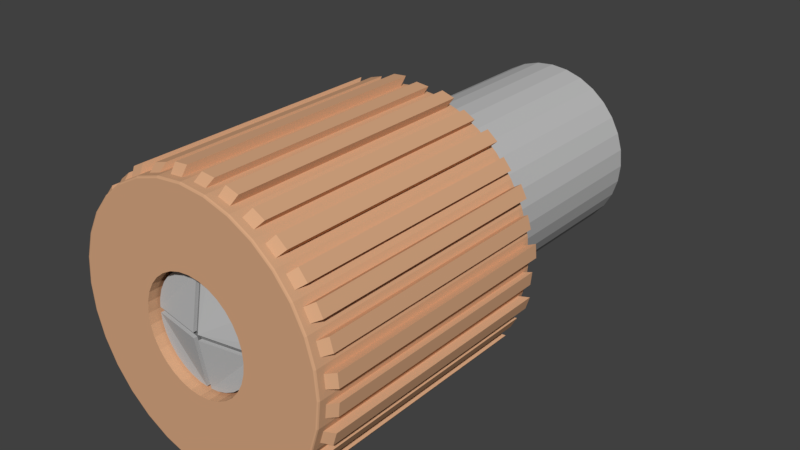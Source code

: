 # Source: Radio_NobR.blend  (saved by Blender 2.79.0; exported with 4.5.12 LTS)
import bpy
from mathutils import Matrix  # noqa: F401  (used for matrix-valued properties, if any)

bpy.ops.wm.read_factory_settings(use_empty=True)
scene = bpy.context.scene
scene.name = 'Scene'

# ---- collections
col_collection_1 = bpy.data.collections.new('Collection 1'); scene.collection.children.link(col_collection_1)

# ---- materials (node trees are filled in below, after node groups)
mat_material_003 = bpy.data.materials.new('Material.003')
mat_material_003.alpha_threshold = 0.0
mat_material_003.use_transparent_shadow = False
mat_material_003.diffuse_color = (0.6926, 0.3919, 0.224, 1.0)
mat_material_003.roughness = 0.5
mat_material_004 = bpy.data.materials.new('Material.004')
mat_material_004.alpha_threshold = 0.0
mat_material_004.use_transparent_shadow = False
mat_material_004.diffuse_color = (0.5122, 0.5122, 0.5122, 1.0)
mat_material_004.roughness = 0.5
mat_material_005 = bpy.data.materials.new('Material.005')
mat_material_005.alpha_threshold = 0.0
mat_material_005.use_transparent_shadow = False
mat_material_005.diffuse_color = (0.1878, 0.1878, 0.1878, 1.0)
mat_material_005.roughness = 0.5

# ---- material node trees

# ---- world
world_world = bpy.data.worlds.new('World'); scene.world = world_world
world_world.color = (0.05088, 0.05088, 0.05088)
world_world.use_sun_shadow = False
world_world.sun_shadow_jitter_overblur = 0.0
world_world.cycles.sampling_method = 'MANUAL'

# ---- meshes
me_cylinder = bpy.data.meshes.new('Cylinder')
me_cylinder.from_pydata([(0.04976, 0.9951, -0.95), (-6.819e-08, 0.4185, 1.0), (0.1453, 0.9857, -0.95), (0.08165, 0.4105, 1.0), (0.4268, 0.9003, -0.95), (0.1602, 0.3867, 1.0), (0.5115, 0.855, -0.95), (0.2325, 0.348, 1.0), (0.7388, 0.6685, -0.95), (0.296, 0.296, 1.0), (0.7997, 0.5942, -0.95), (0.348, 0.2325, 1.0), (0.9384, 0.3348, -0.95), (0.3867, 0.1602, 1.0), (0.9663, 0.2429, -0.95), (0.4105, 0.08165, 1.0), (0.9951, -0.04976, -0.95), (0.4185, 8.05e-08, 1.0), (0.9857, -0.1453, -0.95), (0.4105, -0.08165, 1.0), (0.9003, -0.4268, -0.95), (0.3867, -0.1602, 1.0), (0.855, -0.5115, -0.95), (0.348, -0.2325, 1.0), (0.6685, -0.7388, -0.95), (0.296, -0.296, 1.0), (0.5942, -0.7997, -0.95), (0.2325, -0.348, 1.0), (0.3348, -0.9384, -0.95), (0.1602, -0.3867, 1.0), (0.2429, -0.9663, -0.95), (0.08165, -0.4105, 1.0), (-0.04976, -0.9951, -0.95), (-1.161e-07, -0.4185, 1.0), (-0.1453, -0.9857, -0.95), (-0.08165, -0.4105, 1.0), (-0.4268, -0.9003, -0.95), (-0.1602, -0.3867, 1.0), (-0.5115, -0.855, -0.95), (-0.2325, -0.348, 1.0), (-0.7388, -0.6685, -0.95), (-0.296, -0.296, 1.0), (-0.7998, -0.5942, -0.95), (-0.348, -0.2325, 1.0), (-0.9384, -0.3348, -0.95), (-0.3867, -0.1602, 1.0), (-0.9663, -0.2429, -0.95), (-0.4105, -0.08165, 1.0), (-0.9951, 0.04976, -0.95), (-0.4185, 4.848e-07, 1.0), (-0.9857, 0.1453, -0.95), (-0.4105, 0.08165, 1.0), (-0.9003, 0.4268, -0.95), (-0.3867, 0.1602, 1.0), (-0.855, 0.5115, -0.95), (-0.348, 0.2325, 1.0), (-0.6685, 0.7388, -0.95), (-0.296, 0.296, 1.0), (-0.5942, 0.7998, -0.95), (-0.2325, 0.348, 1.0), (-0.3348, 0.9384, -0.95), (-0.1602, 0.3867, 1.0), (-0.2429, 0.9663, -0.95), (-0.08165, 0.4105, 1.0), (0.07773, 0.3908, 0.8819), (0.02, 0.3965, 0.8819), (0.1525, 0.3681, 0.8819), (0.2214, 0.3313, 0.8819), (0.2817, 0.2817, 0.8819), (0.3313, 0.2214, 0.8819), (0.3681, 0.1525, 0.8819), (0.3908, 0.07773, 0.8819), (0.3965, 0.02, 0.8819), (0.3908, -0.07773, 0.8819), (0.3681, -0.1525, 0.8819), (0.3313, -0.2214, 0.8819), (0.2817, -0.2817, 0.8819), (0.2214, -0.3313, 0.8819), (0.1525, -0.3681, 0.8819), (0.07773, -0.3908, 0.8819), (-0.02, -0.3965, 0.8819), (-0.07773, -0.3908, 0.8819), (-0.1525, -0.3681, 0.8819), (-0.2214, -0.3313, 0.8819), (-0.2817, -0.2817, 0.8819), (-0.3313, -0.2214, 0.8819), (-0.3681, -0.1525, 0.8819), (-0.3908, -0.07773, 0.8819), (-0.3965, -0.02, 0.8819), (-0.3908, 0.07773, 0.8819), (-0.3681, 0.1525, 0.8819), (-0.3313, 0.2214, 0.8819), (-0.2817, 0.2817, 0.8819), (-0.2214, 0.3313, 0.8819), (-0.1525, 0.3681, 0.8819), (-0.07773, 0.3908, 0.8819), (0.2817, 0.2817, 0.9244), (0.08165, 0.4105, 0.8819), (-0.02, 0.3965, 0.8819), (0.1602, 0.3867, 0.8819), (0.2325, 0.348, 0.8819), (0.296, 0.296, 0.8819), (0.348, 0.2325, 0.8819), (0.3867, 0.1602, 0.8819), (0.4105, 0.08165, 0.8819), (0.3965, -0.02, 0.8819), (-0.08165, -0.4105, 0.8819), (0.02, -0.3965, 0.8819), (-0.1602, -0.3867, 0.8819), (-0.2325, -0.348, 0.8819), (-0.296, -0.296, 0.8819), (-0.348, -0.2325, 0.8819), (-0.3867, -0.1602, 0.8819), (-0.4105, -0.08165, 0.8819), (-0.3965, 0.02, 0.8819), (0.2214, 0.3313, 0.9244), (0.1525, 0.3681, 0.9244), (0.4105, -0.08165, 0.8819), (0.4185, 7.533e-08, 0.8819), (0.3867, -0.1602, 0.8819), (0.348, -0.2325, 0.8819), (0.296, -0.296, 0.8819), (0.2325, -0.348, 0.8819), (0.1602, -0.3867, 0.8819), (0.08165, -0.4105, 0.8819), (-1.161e-07, -0.4185, 0.8819), (-0.4105, 0.08165, 0.8819), (-0.4185, 4.796e-07, 0.8819), (-0.3867, 0.1602, 0.8819), (-0.348, 0.2325, 0.8819), (-0.296, 0.296, 0.8819), (-0.2325, 0.348, 0.8819), (-0.1602, 0.3867, 0.8819), (-0.08165, 0.4105, 0.8819), (-6.819e-08, 0.4185, 0.8819), (2.98e-08, 2.81e-07, 0.9623), (0.02, 0.3965, 0.9244), (0.07773, 0.3908, 0.9244), (-0.4185, 4.803e-07, 0.8974), (0.4185, 7.601e-08, 0.8974), (-1.161e-07, -0.4185, 0.8974), (-6.819e-08, 0.4185, 0.8974), (0.07773, 0.3908, 0.8974), (0.02, 0.3965, 0.8974), (0.1525, 0.3681, 0.8974), (0.2214, 0.3313, 0.8974), (0.2817, 0.2817, 0.8974), (0.3313, 0.2214, 0.8974), (0.3681, 0.1525, 0.8974), (0.3908, 0.07773, 0.8974), (0.3965, 0.02, 0.8974), (-0.07773, -0.3908, 0.8974), (-0.02, -0.3965, 0.8974), (-0.1525, -0.3681, 0.8974), (-0.2214, -0.3313, 0.8974), (-0.2817, -0.2817, 0.8974), (-0.3313, -0.2214, 0.8974), (-0.3681, -0.1525, 0.8974), (-0.3908, -0.07773, 0.8974), (-0.3965, -0.02, 0.8974), (-0.02, -0.02, 0.9623), (0.02, 0.02, 0.9623), (0.3908, -0.07773, 0.8974), (0.3965, -0.02, 0.8974), (0.3681, -0.1525, 0.8974), (0.3313, -0.2214, 0.8974), (0.2817, -0.2817, 0.8974), (0.2214, -0.3313, 0.8974), (0.1525, -0.3681, 0.8974), (0.07773, -0.3908, 0.8974), (0.02, -0.3965, 0.8974), (-0.3908, 0.07773, 0.8974), (-0.3965, 0.02, 0.8974), (-0.3681, 0.1525, 0.8974), (-0.3313, 0.2214, 0.8974), (-0.2817, 0.2817, 0.8974), (-0.2214, 0.3313, 0.8974), (-0.1525, 0.3681, 0.8974), (-0.07773, 0.3908, 0.8974), (-0.02, 0.3965, 0.8974), (-0.02, 0.02, 0.9623), (0.02, -0.02, 0.9623), (0.3313, 0.2214, 0.9244), (0.3681, 0.1525, 0.9244), (0.3908, 0.07773, 0.9244), (0.3965, 0.02, 0.9244), (-0.07773, -0.3908, 0.9244), (-0.02, -0.3965, 0.9244), (-0.1525, -0.3681, 0.9244), (-0.2214, -0.3313, 0.9244), (-0.2817, -0.2817, 0.9244), (-0.3313, -0.2214, 0.9244), (-0.3681, -0.1525, 0.9244), (-0.3908, -0.07773, 0.9244), (-0.3965, -0.02, 0.9244), (-0.02, -0.02, 0.9894), (0.02, 0.02, 0.9894), (0.3908, -0.07773, 0.9244), (0.3965, -0.02, 0.9244), (0.3681, -0.1525, 0.9244), (0.3313, -0.2214, 0.9244), (0.2817, -0.2817, 0.9244), (0.2214, -0.3313, 0.9244), (0.1525, -0.3681, 0.9244), (0.07773, -0.3908, 0.9244), (0.02, -0.3965, 0.9244), (-0.3908, 0.07773, 0.9244), (-0.3965, 0.02, 0.9244), (-0.3681, 0.1525, 0.9244), (-0.3313, 0.2214, 0.9244), (-0.2817, 0.2817, 0.9244), (-0.2214, 0.3313, 0.9244), (-0.1525, 0.3681, 0.9244), (-0.07773, 0.3908, 0.9244), (-0.02, 0.3965, 0.9244), (-0.02, 0.02, 0.9894), (0.02, -0.02, 0.9894), (0.1926, 0.9685, 1.0), (0.1453, 0.9857, 0.9375), (0.1944, 0.9772, 0.9963), (0.04976, 0.9951, 0.9375), (-1.47e-09, 0.9875, 1.0), (-4.22e-10, 0.9963, 0.9963), (0.3779, 0.9123, 1.0), (0.4268, 0.9003, 0.9375), (0.3813, 0.9205, 0.9963), (0.5486, 0.8211, 1.0), (0.5115, 0.855, 0.9375), (0.5535, 0.8284, 0.9963), (0.6982, 0.6982, 1.0), (0.7388, 0.6685, 0.9375), (0.7045, 0.7045, 0.9963), (0.8211, 0.5486, 1.0), (0.7997, 0.5942, 0.9375), (0.8284, 0.5535, 0.9963), (0.9123, 0.3779, 1.0), (0.9384, 0.3348, 0.9375), (0.9205, 0.3813, 0.9963), (0.9685, 0.1926, 1.0), (0.9663, 0.2429, 0.9375), (0.9772, 0.1944, 0.9963), (0.9875, 7.561e-08, 1.0), (0.9951, -0.04976, 0.9375), (0.9963, 7.552e-08, 0.9963), (0.9685, -0.1926, 1.0), (0.9857, -0.1453, 0.9375), (0.9772, -0.1944, 0.9963), (0.9123, -0.3779, 1.0), (0.9003, -0.4268, 0.9375), (0.9205, -0.3813, 0.9963), (0.8211, -0.5486, 1.0), (0.855, -0.5115, 0.9375), (0.8284, -0.5535, 0.9963), (0.6982, -0.6982, 1.0), (0.6685, -0.7388, 0.9375), (0.7045, -0.7045, 0.9963), (0.5486, -0.8211, 1.0), (0.5942, -0.7997, 0.9375), (0.5535, -0.8284, 0.9963), (0.3779, -0.9123, 1.0), (0.3348, -0.9384, 0.9375), (0.3813, -0.9205, 0.9963), (0.1926, -0.9685, 1.0), (0.2429, -0.9663, 0.9375), (0.1944, -0.9772, 0.9963), (-3.213e-07, -0.9875, 1.0), (-0.04976, -0.9951, 0.9375), (-3.245e-07, -0.9963, 0.9963), (-0.1926, -0.9685, 1.0), (-0.1453, -0.9857, 0.9375), (-0.1944, -0.9772, 0.9963), (-0.3779, -0.9123, 1.0), (-0.4268, -0.9003, 0.9375), (-0.3813, -0.9205, 0.9963), (-0.5486, -0.8211, 1.0), (-0.5115, -0.855, 0.9375), (-0.5535, -0.8284, 0.9963), (-0.6982, -0.6982, 1.0), (-0.7388, -0.6685, 0.9375), (-0.7045, -0.7045, 0.9963), (-0.8211, -0.5486, 1.0), (-0.7998, -0.5942, 0.9375), (-0.8284, -0.5535, 0.9963), (-0.9123, -0.3779, 1.0), (-0.9384, -0.3348, 0.9375), (-0.9205, -0.3813, 0.9963), (-0.9685, -0.1926, 1.0), (-0.9663, -0.2429, 0.9375), (-0.9772, -0.1944, 0.9963), (-0.9875, 9.552e-07, 1.0), (-0.9951, 0.04976, 0.9375), (-0.9963, 9.626e-07, 0.9963), (-0.9685, 0.1926, 1.0), (-0.9857, 0.1453, 0.9375), (-0.9772, 0.1944, 0.9963), (-0.9123, 0.3779, 1.0), (-0.9003, 0.4268, 0.9375), (-0.9205, 0.3813, 0.9963), (-0.821, 0.5486, 1.0), (-0.855, 0.5115, 0.9375), (-0.8284, 0.5535, 0.9963), (-0.6982, 0.6982, 1.0), (-0.6685, 0.7388, 0.9375), (-0.7045, 0.7045, 0.9963), (-0.5486, 0.8211, 1.0), (-0.5942, 0.7998, 0.9375), (-0.5535, 0.8284, 0.9963), (-0.3779, 0.9123, 1.0), (-0.3348, 0.9384, 0.9375), (-0.3813, 0.9205, 0.9963), (-0.1926, 0.9685, 1.0), (-0.2429, 0.9663, 0.9375), (-0.1944, 0.9772, 0.9963), (-0.04976, 0.9951, -0.95), (0.2429, 0.9663, -0.95), (0.3348, 0.9384, -0.95), (0.5942, 0.7997, -0.95), (0.6685, 0.7388, -0.95), (0.855, 0.5115, -0.95), (0.9003, 0.4268, -0.95), (0.9857, 0.1453, -0.95), (0.9951, 0.04976, -0.95), (0.9663, -0.2429, -0.95), (0.9384, -0.3348, -0.95), (0.7997, -0.5942, -0.95), (0.7388, -0.6685, -0.95), (0.5115, -0.855, -0.95), (0.4268, -0.9003, -0.95), (0.1453, -0.9857, -0.95), (0.04976, -0.9951, -0.95), (-0.2429, -0.9663, -0.95), (-0.3348, -0.9384, -0.95), (-0.5942, -0.7997, -0.95), (-0.6685, -0.7388, -0.95), (-0.855, -0.5115, -0.95), (-0.9003, -0.4268, -0.95), (-0.9857, -0.1453, -0.95), (-0.9951, -0.04976, -0.95), (-0.9663, 0.2429, -0.95), (-0.9384, 0.3348, -0.95), (-0.7997, 0.5942, -0.95), (-0.7388, 0.6685, -0.95), (-0.5115, 0.855, -0.95), (-0.4268, 0.9003, -0.95), (-0.1453, 0.9857, -0.95), (0.2429, 0.9663, 0.9375), (-0.04976, 0.9951, 0.9375), (0.5942, 0.7997, 0.9375), (0.3348, 0.9384, 0.9375), (0.855, 0.5115, 0.9375), (0.6685, 0.7388, 0.9375), (0.9857, 0.1453, 0.9375), (0.9003, 0.4268, 0.9375), (0.9663, -0.2429, 0.9375), (0.9951, 0.04976, 0.9375), (0.7997, -0.5942, 0.9375), (0.9384, -0.3348, 0.9375), (0.5115, -0.855, 0.9375), (0.7388, -0.6685, 0.9375), (0.1453, -0.9857, 0.9375), (0.4268, -0.9003, 0.9375), (-0.2429, -0.9663, 0.9375), (0.04976, -0.9951, 0.9375), (-0.5942, -0.7997, 0.9375), (-0.3348, -0.9384, 0.9375), (-0.855, -0.5115, 0.9375), (-0.6685, -0.7388, 0.9375), (-0.9857, -0.1453, 0.9375), (-0.9003, -0.4268, 0.9375), (-0.9663, 0.2429, 0.9375), (-0.9951, -0.04976, 0.9375), (-0.7997, 0.5942, 0.9375), (-0.9384, 0.3348, 0.9375), (-0.5115, 0.855, 0.9375), (-0.7388, 0.6685, 0.9375), (-0.1453, 0.9857, 0.9375), (-0.4268, 0.9003, 0.9375), (0.05193, 1.039, -0.9912), (0.1517, 1.029, -0.9912), (0.4454, 0.9396, -0.9912), (0.5338, 0.8923, -0.9912), (0.7711, 0.6976, -0.9912), (0.8346, 0.6201, -0.9912), (0.9793, 0.3494, -0.9912), (1.008, 0.2535, -0.9912), (1.039, -0.05193, -0.9912), (1.029, -0.1517, -0.9912), (0.9396, -0.4454, -0.9912), (0.8923, -0.5338, -0.9912), (0.6976, -0.7711, -0.9912), (0.6201, -0.8346, -0.9912), (0.3494, -0.9793, -0.9912), (0.2535, -1.008, -0.9912), (-0.05193, -1.039, -0.9912), (-0.1517, -1.029, -0.9912), (-0.4454, -0.9396, -0.9912), (-0.5338, -0.8923, -0.9912), (-0.7711, -0.6976, -0.9912), (-0.8346, -0.6201, -0.9912), (-0.9793, -0.3494, -0.9912), (-1.008, -0.2535, -0.9912), (-1.039, 0.05193, -0.9912), (-1.029, 0.1517, -0.9912), (-0.9396, 0.4454, -0.9912), (-0.8923, 0.5338, -0.9912), (-0.6976, 0.7711, -0.9912), (-0.6201, 0.8346, -0.9912), (-0.3494, 0.9793, -0.9912), (-0.2535, 1.008, -0.9912), (0.1517, 1.029, 0.8766), (0.05193, 1.039, 0.8766), (0.5338, 0.8923, 0.8766), (0.4454, 0.9396, 0.8766), (0.8346, 0.6201, 0.8766), (0.7711, 0.6976, 0.8766), (1.008, 0.2535, 0.8766), (0.9793, 0.3494, 0.8766), (1.029, -0.1517, 0.8766), (1.039, -0.05193, 0.8766), (0.8923, -0.5338, 0.8766), (0.9396, -0.4454, 0.8766), (0.6201, -0.8346, 0.8766), (0.6976, -0.7711, 0.8766), (0.2535, -1.008, 0.8766), (0.3494, -0.9793, 0.8766), (-0.1517, -1.029, 0.8766), (-0.05193, -1.039, 0.8766), (-0.5338, -0.8923, 0.8766), (-0.4454, -0.9396, 0.8766), (-0.8346, -0.6201, 0.8766), (-0.7711, -0.6976, 0.8766), (-1.008, -0.2535, 0.8766), (-0.9793, -0.3494, 0.8766), (-1.029, 0.1517, 0.8766), (-1.039, 0.05193, 0.8766), (-0.8923, 0.5338, 0.8766), (-0.9396, 0.4454, 0.8766), (-0.6201, 0.8346, 0.8766), (-0.6976, 0.7711, 0.8766), (-0.2535, 1.008, 0.8766), (-0.3494, 0.9793, 0.8766), (0.1328, 0.6679, -1.0), (0.2606, 0.6291, -1.0), (0.3783, 0.5662, -1.0), (0.4815, 0.4815, -1.0), (0.5662, 0.3783, -1.0), (0.6291, 0.2606, -1.0), (0.6679, 0.1328, -1.0), (0.681, -3.857e-09, -1.0), (0.6679, -0.1328, -1.0), (0.6291, -0.2606, -1.0), (0.5662, -0.3783, -1.0), (0.4815, -0.4815, -1.0), (0.3783, -0.5662, -1.0), (0.2606, -0.6291, -1.0), (0.1328, -0.6679, -1.0), (-2.334e-07, -0.681, -1.0), (-0.1329, -0.6679, -1.0), (-0.2606, -0.6291, -1.0), (-0.3783, -0.5662, -1.0), (-0.4815, -0.4815, -1.0), (-0.5662, -0.3783, -1.0), (-0.6291, -0.2606, -1.0), (-0.6679, -0.1328, -1.0), (-0.681, 6.588e-07, -1.0), (-0.6679, 0.1329, -1.0), (-0.6291, 0.2606, -1.0), (-0.5662, 0.3783, -1.0), (-0.4815, 0.4815, -1.0), (-0.3783, 0.5662, -1.0), (-0.2606, 0.6291, -1.0), (-0.1328, 0.6679, -1.0), (-1.69e-07, 0.681, -1.0), (0.3827, 0.9239, 0.9875), (0.1951, 0.9808, 0.9875), (0.7071, 0.7071, 0.9875), (0.5556, 0.8315, 0.9875), (0.9239, 0.3827, 0.9875), (0.8315, 0.5556, 0.9875), (1.0, 7.55e-08, 0.9875), (0.9808, 0.1951, 0.9875), (0.9239, -0.3827, 0.9875), (0.9808, -0.1951, 0.9875), (0.7071, -0.7071, 0.9875), (0.8315, -0.5556, 0.9875), (0.3827, -0.9239, 0.9875), (0.5556, -0.8315, 0.9875), (-3.258e-07, -1.0, 0.9875), (0.1951, -0.9808, 0.9875), (-0.3827, -0.9239, 0.9875), (-0.1951, -0.9808, 0.9875), (-0.7071, -0.7071, 0.9875), (-0.5556, -0.8315, 0.9875), (-0.9239, -0.3827, 0.9875), (-0.8315, -0.5556, 0.9875), (-1.0, 9.656e-07, 0.9875), (-0.9808, -0.1951, 0.9875), (-0.9239, 0.3827, 0.9875), (-0.9808, 0.1951, 0.9875), (-0.7071, 0.7071, 0.9875), (-0.8315, 0.5556, 0.9875), (-0.3827, 0.9239, 0.9875), (-0.5556, 0.8315, 0.9875), (0.0, 1.0, 0.9875), (-0.1951, 0.9808, 0.9875), (0.2572, 1.023, -1.005), (0.3545, 0.9935, -1.005), (0.6291, 0.8467, -1.005), (0.7077, 0.7822, -1.005), (0.9052, 0.5415, -1.005), (0.9531, 0.4518, -1.005), (1.044, 0.1539, -1.005), (1.053, 0.05268, -1.005), (1.023, -0.2572, -1.005), (0.9935, -0.3545, -1.005), (0.8467, -0.6291, -1.005), (0.7822, -0.7077, -1.005), (0.5415, -0.9052, -1.005), (0.4518, -0.9531, -1.005), (0.1539, -1.044, -1.005), (0.05268, -1.053, -1.005), (-0.2572, -1.023, -1.005), (-0.3545, -0.9935, -1.005), (-0.6291, -0.8467, -1.005), (-0.7077, -0.7822, -1.005), (-0.9052, -0.5415, -1.005), (-0.9531, -0.4518, -1.005), (-1.044, -0.1539, -1.005), (-1.053, -0.05268, -1.005), (-1.023, 0.2572, -1.005), (-0.9935, 0.3545, -1.005), (-0.8467, 0.6291, -1.005), (-0.7822, 0.7077, -1.005), (-0.5415, 0.9052, -1.005), (-0.4518, 0.9531, -1.005), (-0.1539, 1.044, -1.005), (-0.05268, 1.053, -1.005), (0.3545, 0.9935, 0.8908), (0.2572, 1.023, 0.8908), (0.7077, 0.7822, 0.8908), (0.6291, 0.8467, 0.8908), (0.9531, 0.4518, 0.8908), (0.9052, 0.5415, 0.8908), (1.053, 0.05268, 0.8908), (1.044, 0.1539, 0.8908), (0.9935, -0.3545, 0.8908), (1.023, -0.2572, 0.8908), (0.7822, -0.7077, 0.8908), (0.8467, -0.6291, 0.8908), (0.4518, -0.9531, 0.8908), (0.5415, -0.9052, 0.8908), (0.05268, -1.053, 0.8908), (0.1539, -1.044, 0.8908), (-0.3545, -0.9935, 0.8908), (-0.2572, -1.023, 0.8908), (-0.7077, -0.7822, 0.8908), (-0.6291, -0.8467, 0.8908), (-0.9531, -0.4518, 0.8908), (-0.9052, -0.5415, 0.8908), (-1.053, -0.05268, 0.8908), (-1.044, -0.1539, 0.8908), (-0.9935, 0.3545, 0.8908), (-1.023, 0.2572, 0.8908), (-0.7822, 0.7077, 0.8908), (-0.8467, 0.6291, 0.8908), (-0.4518, 0.9531, 0.8908), (-0.5415, 0.9052, 0.8908), (-0.05268, 1.053, 0.8908), (-0.1539, 1.044, 0.8908), (0.0, 1.0, -1.0), (0.1951, 0.9808, -1.0), (0.3827, 0.9239, -1.0), (0.5556, 0.8315, -1.0), (0.7071, 0.7071, -1.0), (0.8315, 0.5556, -1.0), (0.9239, 0.3827, -1.0), (0.9808, 0.1951, -1.0), (1.0, 7.55e-08, -1.0), (0.9808, -0.1951, -1.0), (0.9239, -0.3827, -1.0), (0.8315, -0.5556, -1.0), (0.7071, -0.7071, -1.0), (0.5556, -0.8315, -1.0), (0.3827, -0.9239, -1.0), (0.1951, -0.9808, -1.0), (-3.258e-07, -1.0, -1.0), (-0.1951, -0.9808, -1.0), (-0.3827, -0.9239, -1.0), (-0.5556, -0.8315, -1.0), (-0.7071, -0.7071, -1.0), (-0.8315, -0.5556, -1.0), (-0.9239, -0.3827, -1.0), (-0.9808, -0.1951, -1.0), (-1.0, 9.656e-07, -1.0), (-0.9808, 0.1951, -1.0), (-0.9239, 0.3827, -1.0), (-0.8315, 0.5556, -1.0), (-0.7071, 0.7071, -1.0), (-0.5556, 0.8315, -1.0), (-0.3827, 0.9239, -1.0), (-0.1951, 0.9808, -1.0), (-5.311e-07, 0.681, -2.759), (0.1328, 0.6679, -2.759), (0.2606, 0.6291, -2.759), (0.3783, 0.5662, -2.759), (0.4815, 0.4815, -2.759), (0.5662, 0.3783, -2.759), (0.6291, 0.2606, -2.759), (0.6679, 0.1328, -2.759), (0.681, -8.074e-08, -2.759), (0.6679, -0.1328, -2.759), (0.6291, -0.2606, -2.759), (0.5662, -0.3783, -2.759), (0.4815, -0.4815, -2.759), (0.3783, -0.5662, -2.759), (0.2606, -0.6291, -2.759), (0.1328, -0.6679, -2.759), (-5.955e-07, -0.681, -2.759), (-0.1329, -0.6679, -2.759), (-0.2606, -0.6291, -2.759), (-0.3783, -0.5662, -2.759), (-0.4815, -0.4815, -2.759), (-0.5662, -0.3783, -2.759), (-0.6291, -0.2606, -2.759), (-0.6679, -0.1328, -2.759), (-0.681, 5.819e-07, -2.759), (-0.6679, 0.1329, -2.759), (-0.6291, 0.2606, -2.759), (-0.5662, 0.3783, -2.759), (-0.4815, 0.4815, -2.759), (-0.3783, 0.5662, -2.759), (-0.2606, 0.6291, -2.759), (-0.1328, 0.6679, -2.759)], [], [(376, 343, 534, 565), (3, 5, 223, 217), (5, 7, 226, 223), (7, 9, 229, 226), (9, 11, 232, 229), (11, 13, 235, 232), (13, 15, 238, 235), (15, 17, 241, 238), (17, 19, 244, 241), (19, 21, 247, 244), (21, 23, 250, 247), (23, 25, 253, 250), (25, 27, 256, 253), (27, 29, 259, 256), (29, 31, 262, 259), (31, 33, 265, 262), (33, 35, 268, 265), (35, 37, 271, 268), (37, 39, 274, 271), (39, 41, 277, 274), (41, 43, 280, 277), (43, 45, 283, 280), (45, 47, 286, 283), (47, 49, 289, 286), (49, 51, 292, 289), (51, 53, 295, 292), (53, 55, 298, 295), (55, 57, 301, 298), (57, 59, 304, 301), (59, 61, 307, 304), (47, 45, 112, 113), (61, 63, 310, 307), (63, 1, 221, 310), (459, 460, 621, 620), (48, 290, 434, 401), (335, 334, 525, 526), (316, 347, 540, 507), (18, 16, 385, 386), (342, 373, 566, 533), (302, 305, 437, 438), (333, 332, 523, 524), (287, 46, 400, 431), (344, 375, 568, 535), (14, 12, 383, 384), (374, 341, 532, 563), (296, 299, 435, 436), (331, 330, 521, 522), (44, 284, 432, 399), (348, 315, 506, 537), (10, 8, 381, 382), (340, 371, 564, 531), (290, 293, 433, 434), (329, 328, 519, 520), (281, 42, 398, 429), (314, 345, 538, 505), (6, 4, 379, 380), (372, 339, 530, 561), (284, 287, 431, 432), (327, 326, 517, 518), (40, 278, 430, 397), (346, 313, 536, 567), (2, 0, 377, 378), (338, 369, 562, 529), (278, 281, 429, 430), (275, 38, 396, 427), (125, 107, 170, 140), (21, 19, 117, 119), (49, 47, 113, 127), (23, 21, 119, 120), (51, 49, 127, 126), (25, 23, 120, 121), (53, 51, 126, 128), (27, 25, 121, 122), (55, 53, 128, 129), (29, 27, 122, 123), (3, 1, 134, 97), (57, 55, 129, 130), (31, 29, 123, 124), (5, 3, 97, 99), (59, 57, 130, 131), (33, 31, 124, 125), (7, 5, 99, 100), (61, 59, 131, 132), (35, 33, 125, 106), (9, 7, 100, 101), (63, 61, 132, 133), (37, 35, 106, 108), (11, 9, 101, 102), (1, 63, 133, 134), (39, 37, 108, 109), (13, 11, 102, 103), (41, 39, 109, 110), (15, 13, 103, 104), (43, 41, 110, 111), (17, 15, 104, 118), (45, 43, 111, 112), (19, 17, 118, 117), (74, 73, 162, 164), (87, 86, 157, 158), (95, 94, 177, 178), (65, 64, 97, 134), (64, 66, 99, 97), (66, 67, 100, 99), (67, 68, 101, 100), (68, 69, 102, 101), (69, 70, 103, 102), (70, 71, 104, 103), (71, 72, 118, 104), (80, 81, 106, 125), (81, 82, 108, 106), (82, 83, 109, 108), (83, 84, 110, 109), (84, 85, 111, 110), (85, 86, 112, 111), (86, 87, 113, 112), (87, 88, 127, 113), (64, 65, 143, 142), (73, 105, 163, 162), (86, 85, 156, 157), (94, 93, 176, 177), (105, 73, 117, 118), (73, 74, 119, 117), (74, 75, 120, 119), (75, 76, 121, 120), (76, 77, 122, 121), (77, 78, 123, 122), (78, 79, 124, 123), (79, 107, 125, 124), (114, 89, 126, 127), (89, 90, 128, 126), (90, 91, 129, 128), (91, 92, 130, 129), (92, 93, 131, 130), (93, 94, 132, 131), (94, 95, 133, 132), (95, 98, 134, 133), (85, 84, 155, 156), (93, 92, 175, 176), (84, 83, 154, 155), (92, 91, 174, 175), (173, 171, 206, 208), (151, 152, 187, 186), (171, 172, 207, 206), (150, 149, 184, 185), (159, 160, 135, 138), (150, 161, 135, 139), (160, 152, 140, 135), (161, 143, 141, 135), (180, 172, 138, 135), (181, 163, 139, 135), (170, 181, 135, 140), (179, 180, 135, 141), (66, 64, 142, 144), (118, 72, 150, 139), (98, 95, 178, 179), (88, 87, 158, 159), (75, 74, 164, 165), (114, 127, 138, 172), (67, 66, 144, 145), (80, 125, 140, 152), (76, 75, 165, 166), (68, 67, 145, 146), (77, 76, 166, 167), (69, 68, 146, 147), (78, 77, 167, 168), (70, 69, 147, 148), (79, 78, 168, 169), (71, 70, 148, 149), (105, 118, 139, 163), (65, 134, 141, 143), (107, 79, 169, 170), (72, 71, 149, 150), (89, 114, 172, 171), (81, 80, 152, 151), (90, 89, 171, 173), (82, 81, 151, 153), (91, 90, 173, 174), (134, 98, 179, 141), (83, 82, 153, 154), (127, 88, 159, 138), (206, 207, 215, 214, 213, 212, 211, 210, 209, 208), (186, 187, 195, 194, 193, 192, 191, 190, 189, 188), (116, 137, 136, 196, 185, 184, 183, 182, 96, 115), (197, 198, 216, 205, 204, 203, 202, 201, 200, 199), (153, 151, 186, 188), (174, 173, 208, 209), (154, 153, 188, 189), (175, 174, 209, 210), (155, 154, 189, 190), (176, 175, 210, 211), (156, 155, 190, 191), (177, 176, 211, 212), (162, 163, 198, 197), (157, 156, 191, 192), (178, 177, 212, 213), (142, 143, 136, 137), (164, 162, 197, 199), (158, 157, 192, 193), (179, 178, 213, 214), (144, 142, 137, 116), (165, 164, 199, 200), (159, 158, 193, 194), (172, 180, 215, 207), (145, 144, 116, 115), (166, 165, 200, 201), (160, 159, 194, 195), (163, 181, 216, 198), (146, 145, 115, 96), (167, 166, 201, 202), (161, 150, 185, 196), (181, 170, 205, 216), (147, 146, 96, 182), (168, 167, 202, 203), (152, 160, 195, 187), (180, 179, 214, 215), (148, 147, 182, 183), (169, 168, 203, 204), (143, 161, 196, 136), (149, 148, 183, 184), (170, 169, 204, 205), (474, 503, 222, 219), (219, 222, 221, 217), (473, 474, 219, 225), (225, 219, 217, 223), (476, 473, 225, 228), (228, 225, 223, 226), (475, 476, 228, 231), (231, 228, 226, 229), (478, 475, 231, 234), (234, 231, 229, 232), (477, 478, 234, 237), (237, 234, 232, 235), (480, 477, 237, 240), (240, 237, 235, 238), (479, 480, 240, 243), (243, 240, 238, 241), (482, 479, 243, 246), (246, 243, 241, 244), (481, 482, 246, 249), (249, 246, 244, 247), (484, 481, 249, 252), (252, 249, 247, 250), (483, 484, 252, 255), (255, 252, 250, 253), (486, 483, 255, 258), (258, 255, 253, 256), (485, 486, 258, 261), (261, 258, 256, 259), (488, 485, 261, 264), (264, 261, 259, 262), (487, 488, 264, 267), (267, 264, 262, 265), (490, 487, 267, 270), (270, 267, 265, 268), (489, 490, 270, 273), (273, 270, 268, 271), (492, 489, 273, 276), (276, 273, 271, 274), (491, 492, 276, 279), (279, 276, 274, 277), (494, 491, 279, 282), (282, 279, 277, 280), (493, 494, 282, 285), (285, 282, 280, 283), (496, 493, 285, 288), (288, 285, 283, 286), (495, 496, 288, 291), (291, 288, 286, 289), (498, 495, 291, 294), (294, 291, 289, 292), (497, 498, 294, 297), (297, 294, 292, 295), (500, 497, 297, 300), (300, 297, 295, 298), (499, 500, 300, 303), (303, 300, 298, 301), (502, 499, 303, 306), (306, 303, 301, 304), (501, 502, 306, 309), (309, 306, 304, 307), (504, 501, 309, 312), (312, 309, 307, 310), (503, 504, 312, 222), (222, 312, 310, 221), (1, 3, 217, 221), (0, 2, 570, 569), (4, 6, 572, 571), (8, 10, 574, 573), (12, 14, 576, 575), (16, 18, 578, 577), (20, 22, 580, 579), (24, 26, 582, 581), (28, 30, 584, 583), (32, 34, 586, 585), (36, 38, 588, 587), (40, 42, 590, 589), (44, 46, 592, 591), (48, 50, 594, 593), (52, 54, 596, 595), (56, 58, 598, 597), (60, 62, 600, 599), (218, 220, 503, 474), (227, 224, 473, 476), (233, 230, 475, 478), (239, 236, 477, 480), (245, 242, 479, 482), (251, 248, 481, 484), (257, 254, 483, 486), (263, 260, 485, 488), (269, 266, 487, 490), (275, 272, 489, 492), (281, 278, 491, 494), (287, 284, 493, 496), (293, 290, 495, 498), (299, 296, 497, 500), (305, 302, 499, 502), (311, 308, 501, 504), (220, 0, 569, 503), (2, 218, 474, 570), (224, 4, 571, 473), (62, 311, 504, 600), (6, 227, 476, 572), (230, 8, 573, 475), (10, 233, 478, 574), (236, 12, 575, 477), (14, 239, 480, 576), (242, 16, 577, 479), (18, 245, 482, 578), (248, 20, 579, 481), (22, 251, 484, 580), (254, 24, 581, 483), (26, 257, 486, 582), (260, 28, 583, 485), (30, 263, 488, 584), (266, 32, 585, 487), (34, 269, 490, 586), (272, 36, 587, 489), (38, 275, 492, 588), (278, 40, 589, 491), (42, 281, 494, 590), (284, 44, 591, 493), (46, 287, 496, 592), (290, 48, 593, 495), (50, 293, 498, 594), (296, 52, 595, 497), (54, 299, 500, 596), (302, 56, 597, 499), (58, 305, 502, 598), (308, 60, 599, 501), (377, 410, 409, 378), (381, 414, 413, 382), (383, 416, 415, 384), (385, 418, 417, 386), (387, 420, 419, 388), (389, 422, 421, 390), (391, 424, 423, 392), (393, 426, 425, 394), (395, 428, 427, 396), (397, 430, 429, 398), (399, 432, 431, 400), (401, 434, 433, 402), (403, 436, 435, 404), (405, 438, 437, 406), (407, 440, 439, 408), (379, 412, 411, 380), (308, 311, 439, 440), (22, 20, 387, 388), (293, 50, 402, 433), (0, 220, 410, 377), (26, 24, 389, 390), (52, 296, 436, 403), (218, 2, 378, 409), (30, 28, 391, 392), (299, 54, 404, 435), (4, 224, 412, 379), (34, 32, 393, 394), (56, 302, 438, 405), (311, 62, 408, 439), (38, 36, 395, 396), (305, 58, 406, 437), (227, 6, 380, 411), (42, 40, 397, 398), (60, 308, 440, 407), (8, 230, 414, 381), (46, 44, 399, 400), (233, 10, 382, 413), (50, 48, 401, 402), (12, 236, 416, 383), (54, 52, 403, 404), (239, 14, 384, 415), (58, 56, 405, 406), (16, 242, 418, 385), (62, 60, 407, 408), (245, 18, 386, 417), (220, 218, 409, 410), (20, 248, 420, 387), (224, 227, 411, 412), (251, 22, 388, 419), (230, 233, 413, 414), (24, 254, 422, 389), (236, 239, 415, 416), (257, 26, 390, 421), (242, 245, 417, 418), (28, 260, 424, 391), (248, 251, 419, 420), (263, 30, 392, 423), (254, 257, 421, 422), (32, 266, 426, 393), (260, 263, 423, 424), (269, 34, 394, 425), (266, 269, 425, 426), (36, 272, 428, 395), (272, 275, 427, 428), (314, 315, 571, 570), (316, 317, 573, 572), (318, 319, 575, 574), (320, 321, 577, 576), (322, 323, 579, 578), (324, 325, 581, 580), (326, 327, 583, 582), (328, 329, 585, 584), (330, 331, 587, 586), (332, 333, 589, 588), (334, 335, 591, 590), (336, 337, 593, 592), (338, 339, 595, 594), (340, 341, 597, 596), (342, 343, 599, 598), (344, 313, 569, 600), (348, 345, 474, 473), (350, 347, 476, 475), (352, 349, 478, 477), (354, 351, 480, 479), (356, 353, 482, 481), (358, 355, 484, 483), (360, 357, 486, 485), (362, 359, 488, 487), (364, 361, 490, 489), (366, 363, 492, 491), (368, 365, 494, 493), (370, 367, 496, 495), (372, 369, 498, 497), (374, 371, 500, 499), (376, 373, 502, 501), (346, 375, 504, 503), (313, 346, 503, 569), (345, 314, 570, 474), (315, 348, 473, 571), (375, 344, 600, 504), (347, 316, 572, 476), (317, 350, 475, 573), (349, 318, 574, 478), (319, 352, 477, 575), (351, 320, 576, 480), (321, 354, 479, 577), (353, 322, 578, 482), (323, 356, 481, 579), (355, 324, 580, 484), (325, 358, 483, 581), (357, 326, 582, 486), (327, 360, 485, 583), (359, 328, 584, 488), (329, 362, 487, 585), (361, 330, 586, 490), (331, 364, 489, 587), (363, 332, 588, 492), (333, 366, 491, 589), (365, 334, 590, 494), (335, 368, 493, 591), (367, 336, 592, 496), (337, 370, 495, 593), (369, 338, 594, 498), (339, 372, 497, 595), (371, 340, 596, 500), (341, 374, 499, 597), (373, 342, 598, 502), (343, 376, 501, 599), (505, 538, 537, 506), (535, 568, 567, 536), (507, 540, 539, 508), (509, 542, 541, 510), (511, 544, 543, 512), (513, 546, 545, 514), (515, 548, 547, 516), (517, 550, 549, 518), (519, 552, 551, 520), (521, 554, 553, 522), (523, 556, 555, 524), (525, 558, 557, 526), (527, 560, 559, 528), (529, 562, 561, 530), (531, 564, 563, 532), (533, 566, 565, 534), (350, 317, 508, 539), (337, 336, 527, 528), (318, 349, 542, 509), (339, 338, 529, 530), (352, 319, 510, 541), (341, 340, 531, 532), (320, 351, 544, 511), (343, 342, 533, 534), (354, 321, 512, 543), (313, 344, 535, 536), (322, 353, 546, 513), (345, 348, 537, 538), (356, 323, 514, 545), (347, 350, 539, 540), (324, 355, 548, 515), (349, 352, 541, 542), (358, 325, 516, 547), (351, 354, 543, 544), (326, 357, 550, 517), (353, 356, 545, 546), (360, 327, 518, 549), (355, 358, 547, 548), (328, 359, 552, 519), (357, 360, 549, 550), (362, 329, 520, 551), (359, 362, 551, 552), (330, 361, 554, 521), (361, 364, 553, 554), (364, 331, 522, 553), (363, 366, 555, 556), (332, 363, 556, 523), (365, 368, 557, 558), (315, 314, 505, 506), (366, 333, 524, 555), (367, 370, 559, 560), (317, 316, 507, 508), (334, 365, 558, 525), (369, 372, 561, 562), (319, 318, 509, 510), (368, 335, 526, 557), (371, 374, 563, 564), (321, 320, 511, 512), (336, 367, 560, 527), (373, 376, 565, 566), (323, 322, 513, 514), (370, 337, 528, 559), (375, 346, 567, 568), (325, 324, 515, 516), (441, 472, 569, 570), (442, 441, 570, 571), (443, 442, 571, 572), (444, 443, 572, 573), (445, 444, 573, 574), (446, 445, 574, 575), (447, 446, 575, 576), (448, 447, 576, 577), (449, 448, 577, 578), (450, 449, 578, 579), (451, 450, 579, 580), (452, 451, 580, 581), (453, 452, 581, 582), (454, 453, 582, 583), (455, 454, 583, 584), (456, 455, 584, 585), (457, 456, 585, 586), (458, 457, 586, 587), (459, 458, 587, 588), (460, 459, 588, 589), (461, 460, 589, 590), (462, 461, 590, 591), (463, 462, 591, 592), (464, 463, 592, 593), (465, 464, 593, 594), (466, 465, 594, 595), (467, 466, 595, 596), (468, 467, 596, 597), (469, 468, 597, 598), (470, 469, 598, 599), (471, 470, 599, 600), (472, 471, 600, 569), (601, 602, 603, 604, 605, 606, 607, 608, 609, 610, 611, 612, 613, 614, 615, 616, 617, 618, 619, 620, 621, 622, 623, 624, 625, 626, 627, 628, 629, 630, 631, 632), (446, 447, 608, 607), (460, 461, 622, 621), (447, 448, 609, 608), (461, 462, 623, 622), (448, 449, 610, 609), (462, 463, 624, 623), (449, 450, 611, 610), (463, 464, 625, 624), (450, 451, 612, 611), (464, 465, 626, 625), (451, 452, 613, 612), (465, 466, 627, 626), (452, 453, 614, 613), (466, 467, 628, 627), (453, 454, 615, 614), (472, 441, 602, 601), (467, 468, 629, 628), (454, 455, 616, 615), (441, 442, 603, 602), (468, 469, 630, 629), (455, 456, 617, 616), (442, 443, 604, 603), (469, 470, 631, 630), (456, 457, 618, 617), (443, 444, 605, 604), (470, 471, 632, 631), (457, 458, 619, 618), (444, 445, 606, 605), (471, 472, 601, 632), (458, 459, 620, 619), (445, 446, 607, 606)])
me_cylinder.polygons.foreach_set('material_index', [0, 0, 0, 0, 0, 0, 0, 0, 0, 0, 0, 0, 0, 0, 0, 0, 0, 0, 0, 0, 0, 0, 0, 0, 0, 0, 0, 0, 0, 0, 0, 0, 0, 1, 0, 0, 0, 0, 0, 0, 0, 0, 0, 0, 0, 0, 0, 0, 0, 0, 0, 0, 0, 0, 0, 0, 0, 0, 0, 0, 0, 0, 0, 0, 0, 2, 0, 0, 0, 0, 0, 0, 0, 0, 0, 0, 0, 0, 0, 0, 0, 0, 0, 0, 0, 0, 0, 0, 0, 0, 0, 0, 0, 0, 0, 0, 0, 0, 0, 0, 2, 2, 2, 2, 2, 2, 2, 2, 2, 2, 2, 2, 2, 2, 2, 2, 0, 0, 0, 0, 2, 2, 2, 2, 2, 2, 2, 2, 2, 2, 2, 2, 2, 2, 2, 2, 0, 0, 0, 0, 1, 1, 1, 1, 2, 2, 2, 2, 2, 2, 2, 2, 0, 2, 0, 0, 0, 2, 0, 2, 0, 0, 0, 0, 0, 0, 0, 0, 2, 2, 0, 0, 0, 0, 0, 0, 0, 2, 0, 2, 1, 1, 1, 1, 1, 1, 1, 1, 1, 1, 1, 1, 1, 1, 1, 1, 1, 1, 1, 1, 1, 1, 1, 1, 1, 1, 1, 1, 1, 1, 1, 1, 1, 1, 1, 1, 1, 1, 1, 1, 0, 0, 0, 0, 0, 0, 0, 0, 0, 0, 0, 0, 0, 0, 0, 0, 0, 0, 0, 0, 0, 0, 0, 0, 0, 0, 0, 0, 0, 0, 0, 0, 0, 0, 0, 0, 0, 0, 0, 0, 0, 0, 0, 0, 0, 0, 0, 0, 0, 0, 0, 0, 0, 0, 0, 0, 0, 0, 0, 0, 0, 0, 0, 0, 0, 0, 0, 0, 0, 0, 0, 0, 0, 0, 0, 0, 0, 0, 0, 0, 0, 0, 0, 0, 0, 0, 0, 0, 0, 0, 0, 0, 0, 0, 0, 0, 0, 0, 0, 0, 0, 0, 0, 0, 0, 0, 0, 0, 0, 0, 0, 0, 0, 0, 0, 0, 0, 0, 0, 0, 0, 0, 0, 0, 0, 0, 0, 0, 0, 0, 0, 0, 0, 0, 0, 0, 0, 0, 0, 0, 0, 0, 0, 0, 0, 0, 0, 0, 0, 0, 0, 0, 0, 0, 0, 0, 0, 0, 0, 0, 0, 0, 0, 0, 0, 0, 0, 0, 0, 0, 0, 0, 0, 0, 0, 0, 0, 0, 0, 0, 0, 0, 0, 0, 0, 0, 0, 0, 0, 0, 0, 0, 0, 0, 0, 0, 0, 0, 0, 0, 0, 0, 0, 0, 0, 0, 0, 0, 0, 0, 0, 0, 0, 0, 0, 0, 0, 0, 0, 0, 0, 0, 0, 0, 0, 0, 0, 0, 0, 0, 0, 0, 0, 0, 0, 0, 0, 0, 0, 0, 0, 0, 0, 0, 0, 0, 0, 0, 0, 0, 0, 0, 0, 0, 0, 0, 0, 0, 0, 0, 0, 0, 0, 0, 0, 0, 0, 0, 0, 0, 0, 0, 0, 0, 0, 0, 0, 0, 0, 0, 0, 0, 0, 0, 0, 0, 0, 0, 0, 0, 0, 0, 0, 0, 0, 0, 0, 0, 0, 0, 0, 0, 0, 0, 0, 0, 0, 0, 0, 0, 0, 0, 0, 0, 0, 0, 0, 0, 0, 0, 0, 0, 0, 0, 0, 0, 0, 0, 0, 0, 0, 0, 0, 0, 0, 0, 0, 0, 0, 0, 0, 0, 0, 0, 0, 0, 0, 0, 0, 0, 0, 0, 0, 1, 1, 1, 1, 1, 1, 1, 1, 1, 1, 1, 1, 1, 1, 1, 1, 1, 1, 1, 1, 1, 1, 1, 1, 1, 1, 1, 1, 1, 1, 1, 1])
me_cylinder.materials.append(mat_material_003)
me_cylinder.materials.append(mat_material_004)
me_cylinder.materials.append(mat_material_005)
me_cylinder.use_remesh_preserve_volume = False
me_cylinder.use_remesh_preserve_attributes = False
me_cylinder.use_mirror_vertex_groups = False
me_cylinder.update()

# ---- objects
ob_cylinder = bpy.data.objects.new('Cylinder', me_cylinder)

# ---- transforms, parenting, visibility, modifiers, constraints
ob_cylinder.location = (1.428, 0.2982, 0.9485)
ob_cylinder.rotation_euler = (1.571, -0.0, 0.0)
ob_cylinder.scale = (0.3293, 0.3293, 0.3293)
ob_cylinder.lineart.crease_threshold = 0.0

# ---- collection membership
col_collection_1.objects.link(ob_cylinder)

# ---- scene / render settings (as saved in the file)
scene.frame_start = 1; scene.frame_end = 250; scene.frame_set(1)
scene.render.engine = 'BLENDER_EEVEE_NEXT'
scene.render.resolution_percentage = 50
scene.render.dither_intensity = 0.0
scene.cycles.use_denoising = False
scene.cycles.samples = 128
scene.cycles.sampling_pattern = 'TABULATED_SOBOL'
scene.cycles.use_adaptive_sampling = False
scene.cycles.use_light_tree = False
scene.cycles.blur_glossy = 0.0
scene.cycles.sample_clamp_indirect = 0.0
scene.view_settings.view_transform = 'Standard'
bpy.context.view_layer.update()

# ---- added for rendering (the .blend has no active camera and no usable light): camera, sun
cam_auto = bpy.data.cameras.new('AutoCamera')
cam_auto.lens = 50.0
cam_auto.sensor_width = 36.0
cam_auto.clip_end = 1000.0
ob_auto_camera = bpy.data.objects.new('AutoCamera', cam_auto)
scene.collection.objects.link(ob_auto_camera)
ob_auto_camera.location = (2.88963, -1.16578, 2.11746)
ob_auto_camera.rotation_euler = (1.09748, -7.21219e-08, 0.694738)
scene.camera = ob_auto_camera
light_auto_sun = bpy.data.lights.new('AutoSun', 'SUN')
light_auto_sun.energy = 3.0
light_auto_sun.angle = 0.0523599
ob_auto_sun = bpy.data.objects.new('AutoSun', light_auto_sun)
scene.collection.objects.link(ob_auto_sun)
ob_auto_sun.rotation_euler = (0.872665, 0.174533, 0.523599)
bpy.context.view_layer.update()
